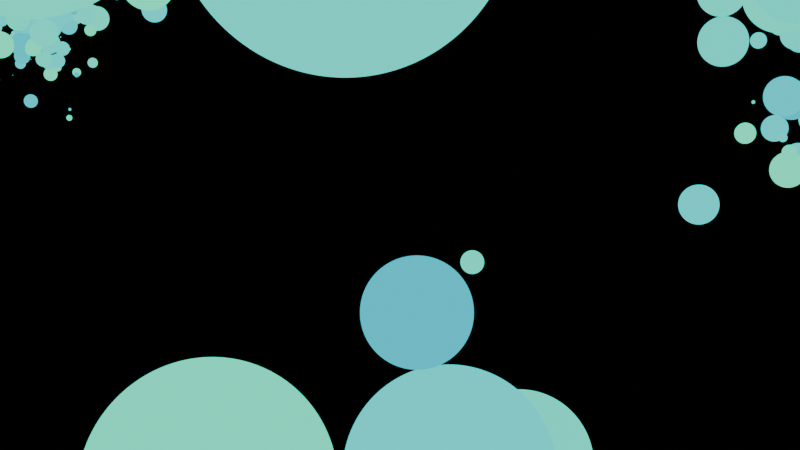 # Source: Galaxy.blend  (saved by Blender 4.0.36; exported with 4.5.12 LTS)
import bpy
from mathutils import Matrix  # noqa: F401  (used for matrix-valued properties, if any)

bpy.ops.wm.read_factory_settings(use_empty=True)
scene = bpy.context.scene
scene.name = 'Scene'

# ---- collections
col_galaxy = bpy.data.collections.new('Galaxy'); scene.collection.children.link(col_galaxy)

# ---- materials (node trees are filled in below, after node groups)
mat_galaxymat = bpy.data.materials.new('GalaxyMat')
mat_galaxymat.alpha_threshold = 0.0
mat_galaxymat.roughness = 0.5
mat_galaxymat.line_color = (0.0, 0.0, 0.0, 1.0)

# ---- node groups
ng_timegroup = bpy.data.node_groups.new('TimeGroup', 'GeometryNodeTree')
_s = ng_timegroup.interface.new_socket(name='Value', in_out='OUTPUT', socket_type='NodeSocketFloat')
_N = ng_timegroup.nodes; _L = ng_timegroup.links
n0 = _N.new('NodeGroupOutput'); n0.name = 'Group Output'; n0.location = (487, 0)
n1 = _N.new('GeometryNodeInputSceneTime'); n1.name = 'Scene Time'; n1.location = (-297, -47)
n2 = _N.new('ShaderNodeMath'); n2.name = 'Math.001'; n2.location = (297, 47)
n2.operation = 'MULTIPLY'
n2.inputs[1].default_value = 0.01
n3 = _N.new('ShaderNodeMath'); n3.name = 'Math.002'; n3.location = (26, -13)
n3.inputs[1].default_value = 258.5
_L.new(n3.outputs[0], n2.inputs[0])
_L.new(n1.outputs[0], n3.inputs[0])
_L.new(n2.outputs[0], n0.inputs[0])
n0.is_active_output = True
ng_galaxy = bpy.data.node_groups.new('Galaxy', 'GeometryNodeTree')
_s = ng_galaxy.interface.new_socket(name='Geometry', in_out='OUTPUT', socket_type='NodeSocketGeometry')
_s = ng_galaxy.interface.new_socket(name='Value', in_out='OUTPUT', socket_type='NodeSocketFloat')
_s = ng_galaxy.interface.new_socket(name='Geometry', in_out='INPUT', socket_type='NodeSocketGeometry')
ng_galaxy.is_modifier = True
_N = ng_galaxy.nodes; _L = ng_galaxy.links
n0 = _N.new('NodeGroupInput'); n0.name = 'Group Input'; n0.location = (-804, 190)
n1 = _N.new('NodeGroupOutput'); n1.name = 'Group Output'; n1.location = (1321, 80)
n2 = _N.new('GeometryNodeCurvePrimitiveCircle'); n2.name = 'Curve Circle'; n2.location = (-456, 351)
n2.inputs[0].default_value = 3
n3 = _N.new('GeometryNodeFillCurve'); n3.name = 'Fill Curve'; n3.location = (-291, 310)
n3.hide = True
n4 = _N.new('GeometryNodeDistributePointsOnFaces'); n4.name = 'Distribute Points on Faces'; n4.location = (-114, 410)
n4.inputs[4].default_value = 1e+06
n5 = _N.new('GeometryNodeSetPosition'); n5.name = 'Set Position'; n5.location = (401, 157)
n5.hide = True
n6 = _N.new('GeometryNodeInputPosition'); n6.name = 'Position'; n6.location = (-1437, -299)
n7 = _N.new('ShaderNodeVectorMath'); n7.name = 'Vector Math'; n7.location = (-1049, 19)
n7.hide = True
n7.operation = 'LENGTH'
n8 = _N.new('ShaderNodeMath'); n8.name = 'Math'; n8.location = (-524, -452)
n8.operation = 'MULTIPLY'
n8.inputs[1].default_value = 7.2
n9 = _N.new('ShaderNodeMapRange'); n9.name = 'Map Range'; n9.location = (-770, -514)
n9.hide = True
n9.inputs[3].default_value = 1.0
n9.inputs[4].default_value = 0.0
n10 = _N.new('GeometryNodeSetPointRadius'); n10.name = 'Set Point Radius'; n10.location = (885, 225)
n11 = _N.new('FunctionNodeRandomValue'); n11.name = 'Random Value'; n11.location = (457, -164)
n11.inputs[3].default_value = 0.001
n12 = _N.new('ShaderNodeMix'); n12.name = 'Mix'; n12.location = (184, -159)
n12.hide = True
n12.data_type = 'RGBA'
n12.blend_type = 'LINEAR_LIGHT'
n12.clamp_factor = False
n13 = _N.new('ShaderNodeTexNoise'); n13.name = 'Noise Texture'; n13.location = (39, -399)
n13.hide = True
n13.inputs[3].default_value = 8.2
n13.inputs[4].default_value = 0.7467
n14 = _N.new('ShaderNodeValToRGB'); n14.name = 'Color Ramp'; n14.location = (-543, -54)
n14.color_ramp.interpolation = 'EASE'
while len(n14.color_ramp.elements) > 1: n14.color_ramp.elements.remove(n14.color_ramp.elements[-1])
n14.color_ramp.elements[0].position = 0.0; n14.color_ramp.elements[0].color = (0.1, 0.1, 0.1, 1.0)
_e = n14.color_ramp.elements.new(1.0); _e.color = (0.4, 0.4, 0.4, 1.0)
n15 = _N.new('ShaderNodeMix'); n15.name = 'Mix.001'; n15.location = (663, 83)
n15.hide = True
n15.data_type = 'RGBA'
n15.clamp_factor = False
n15.inputs[7].default_value = (0.0, 0.0, 0.0, 1.0)
n16 = _N.new('GeometryNodeGroup'); n16.name = 'Group'; n16.location = (-783, -652)
n16.node_tree = ng_timegroup
n17 = _N.new('GeometryNodeSetMaterial'); n17.name = 'Set Material'; n17.location = (1098, 233)
n17.inputs[2].default_value = mat_galaxymat
n18 = _N.new('ShaderNodeVectorRotate'); n18.name = 'Vector Rotate'; n18.location = (-236, -356)
_L.new(n17.outputs[0], n1.inputs[0])
_L.new(n2.outputs[0], n3.inputs[0])
_L.new(n3.outputs[0], n4.inputs[0])
_L.new(n4.outputs[0], n5.inputs[0])
_L.new(n6.outputs[0], n7.inputs[0])
_L.new(n6.outputs[0], n18.inputs[0])
_L.new(n12.outputs[2], n5.inputs[2])
_L.new(n8.outputs[0], n18.inputs[3])
_L.new(n9.outputs[0], n8.inputs[0])
_L.new(n7.outputs[1], n9.inputs[0])
_L.new(n5.outputs[0], n10.inputs[0])
_L.new(n15.outputs[2], n10.inputs[2])
_L.new(n18.outputs[0], n12.inputs[6])
_L.new(n13.outputs[1], n12.inputs[7])
_L.new(n14.outputs[0], n12.inputs[0])
_L.new(n7.outputs[1], n14.inputs[0])
_L.new(n11.outputs[1], n15.inputs[6])
_L.new(n7.outputs[1], n15.inputs[0])
_L.new(n7.outputs[1], n1.inputs[1])
_L.new(n10.outputs[0], n17.inputs[0])
n1.is_active_output = True

# ---- material node trees
mat_galaxymat.use_nodes = True; mat_galaxymat.node_tree.nodes.clear()
_N = mat_galaxymat.node_tree.nodes; _L = mat_galaxymat.node_tree.links
n0 = _N.new('ShaderNodeOutputMaterial'); n0.name = 'Material Output'; n0.location = (506, 318)
n1 = _N.new('ShaderNodeEmission'); n1.name = 'Emission'; n1.location = (236, 300)
n1.inputs[1].default_value = 2.0
n2 = _N.new('ShaderNodePointInfo'); n2.name = 'Point Info'; n2.location = (-682, 266)
n2.hide = True
n3 = _N.new('ShaderNodeAttribute'); n3.name = 'Attribute'; n3.location = (-796, 465)
n3.hide = True
n3.attribute_name = 'center'
n4 = _N.new('ShaderNodeHueSaturation'); n4.name = 'Hue/Saturation/Value'; n4.location = (-12, 280)
n4.hide = True
n5 = _N.new('ShaderNodeValToRGB'); n5.name = 'Color Ramp.001'; n5.location = (-385, 501)
while len(n5.color_ramp.elements) > 1: n5.color_ramp.elements.remove(n5.color_ramp.elements[-1])
n5.color_ramp.elements[0].position = 0.0; n5.color_ramp.elements[0].color = (0.2586, 0.2586, 0.2586, 1.0)
_e = n5.color_ramp.elements.new(1.0); _e.color = (0.7796, 0.7796, 0.7796, 1.0)
n6 = _N.new('ShaderNodeValToRGB'); n6.name = 'Color Ramp'; n6.location = (-389, 232)
while len(n6.color_ramp.elements) > 1: n6.color_ramp.elements.remove(n6.color_ramp.elements[-1])
n6.color_ramp.elements[0].position = 0.0; n6.color_ramp.elements[0].color = (0.01389, 0.01518, 0.6585, 1.0)
_e = n6.color_ramp.elements.new(1.0); _e.color = (0.2771, 0.0, 0.4292, 1.0)
_L.new(n4.outputs[0], n1.inputs[0])
_L.new(n2.outputs[2], n6.inputs[0])
_L.new(n6.outputs[0], n4.inputs[4])
_L.new(n5.outputs[0], n4.inputs[0])
_L.new(n1.outputs[0], n0.inputs[0])
_L.new(n3.outputs[0], n5.inputs[0])
n0.is_active_output = True

# ---- world
world_world = bpy.data.worlds.new('World'); scene.world = world_world
world_world.use_nodes = True; world_world.node_tree.nodes.clear()
_N = world_world.node_tree.nodes; _L = world_world.node_tree.links
n0 = _N.new('ShaderNodeOutputWorld'); n0.name = 'World Output'; n0.location = (300, 300)
n1 = _N.new('ShaderNodeBackground'); n1.name = 'Background'; n1.location = (10, 300)
n1.inputs[0].default_value = (0.0, 0.0, 0.0, 1.0)
_L.new(n1.outputs[0], n0.inputs[0])
n0.is_active_output = True
world_world.color = (0.05088, 0.05088, 0.05088)
world_world.use_sun_shadow = False
world_world.sun_shadow_jitter_overblur = 0.0

# ---- meshes
me_cube = bpy.data.meshes.new('Cube')
me_cube.from_pydata([(1.0, 1.0, 1.0), (1.0, 1.0, -1.0), (1.0, -1.0, 1.0), (1.0, -1.0, -1.0), (-1.0, 1.0, 1.0), (-1.0, 1.0, -1.0), (-1.0, -1.0, 1.0), (-1.0, -1.0, -1.0)], [], [(0, 4, 6, 2), (3, 2, 6, 7), (7, 6, 4, 5), (5, 1, 3, 7), (1, 0, 2, 3), (5, 4, 0, 1)])
_uv = me_cube.uv_layers.new(name='UVMap')
_uv.uv.foreach_set('vector', [0.625, 0.5, 0.875, 0.5, 0.875, 0.75, 0.625, 0.75, 0.375, 0.75, 0.625, 0.75, 0.625, 1.0, 0.375, 1.0, 0.375, 0.0, 0.625, 0.0, 0.625, 0.25, 0.375, 0.25, 0.125, 0.5, 0.375, 0.5, 0.375, 0.75, 0.125, 0.75, 0.375, 0.5, 0.625, 0.5, 0.625, 0.75, 0.375, 0.75, 0.375, 0.25, 0.625, 0.25, 0.625, 0.5, 0.375, 0.5])
me_cube.materials.append(mat_galaxymat)
me_cube.use_mirror_vertex_groups = False
me_cube.update()

# ---- objects
ob_cube = bpy.data.objects.new('Cube', me_cube)

# ---- transforms, parenting, visibility, modifiers, constraints
ob_cube.location = (0.0, 0.0, 0.0)
ob_cube.scale = (454.4, 454.4, 454.4)
ob_cube.lock_rotations_4d = False
ob_cube.empty_display_type = 'ARROWS'
ob_cube.lineart.crease_threshold = 0.0
_m = ob_cube.modifiers.new('GeometryNodes', 'NODES')
_m.node_group = ng_galaxy

# ---- collection membership
col_galaxy.objects.link(ob_cube)

# ---- scene / render settings (as saved in the file)
scene.frame_start = 1; scene.frame_end = 200000; scene.frame_set(26482)
scene.render.engine = 'CYCLES'
scene.cycles.sampling_pattern = 'TABULATED_SOBOL'
bpy.context.view_layer.update()

# ---- added for rendering (the .blend has no active camera): camera
cam_auto = bpy.data.cameras.new('AutoCamera')
cam_auto.lens = 50.0
cam_auto.sensor_width = 36.0
cam_auto.clip_end = 1000.0
ob_auto_camera = bpy.data.objects.new('AutoCamera', cam_auto)
scene.collection.objects.link(ob_auto_camera)
ob_auto_camera.location = (0.185045, -0.222054, 0.148036)
ob_auto_camera.rotation_euler = (1.09748, -7.21219e-08, 0.694738)
scene.camera = ob_auto_camera
bpy.context.view_layer.update()

